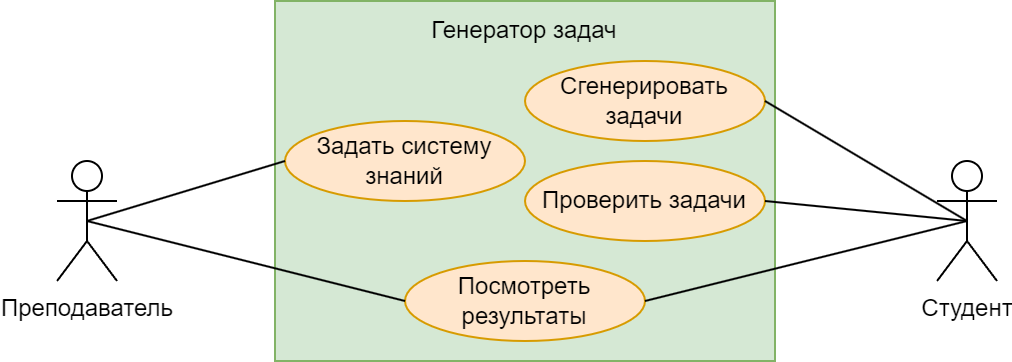

The diagram above was exported from draw.io. Its source (the exported page's mxGraphModel, read from the mxfile embedded in the PNG):
<mxGraphModel dx="1221" dy="823" grid="1" gridSize="10" guides="1" tooltips="1" connect="1" arrows="1" fold="1" page="1" pageScale="1" pageWidth="827" pageHeight="1169" math="0" shadow="0">
  <root>
    <mxCell id="0" />
    <mxCell id="1" parent="0" />
    <mxCell id="gkHV6Eb-_itA2Q4TGe-E-1" value="" style="rounded=0;whiteSpace=wrap;html=1;fillColor=#d5e8d4;strokeColor=#82b366;" parent="1" vertex="1">
      <mxGeometry x="289" y="210" width="250" height="180" as="geometry" />
    </mxCell>
    <mxCell id="gkHV6Eb-_itA2Q4TGe-E-2" value="Преподаватель" style="shape=umlActor;verticalLabelPosition=bottom;verticalAlign=top;html=1;outlineConnect=0;" parent="1" vertex="1">
      <mxGeometry x="180" y="290" width="30" height="60" as="geometry" />
    </mxCell>
    <mxCell id="gkHV6Eb-_itA2Q4TGe-E-3" value="Студент" style="shape=umlActor;verticalLabelPosition=bottom;verticalAlign=top;html=1;outlineConnect=0;" parent="1" vertex="1">
      <mxGeometry x="620" y="290" width="30" height="60" as="geometry" />
    </mxCell>
    <mxCell id="gkHV6Eb-_itA2Q4TGe-E-5" value="Сгенерировать задачи" style="ellipse;whiteSpace=wrap;html=1;fillColor=#ffe6cc;strokeColor=#d79b00;" parent="1" vertex="1">
      <mxGeometry x="414" y="240" width="120" height="40" as="geometry" />
    </mxCell>
    <mxCell id="gkHV6Eb-_itA2Q4TGe-E-6" value="Посмотреть результаты" style="ellipse;whiteSpace=wrap;html=1;fillColor=#ffe6cc;strokeColor=#d79b00;" parent="1" vertex="1">
      <mxGeometry x="354" y="340" width="120" height="40" as="geometry" />
    </mxCell>
    <mxCell id="gkHV6Eb-_itA2Q4TGe-E-7" value="Проверить задачи" style="ellipse;whiteSpace=wrap;html=1;fillColor=#ffe6cc;strokeColor=#d79b00;" parent="1" vertex="1">
      <mxGeometry x="414" y="290" width="120" height="40" as="geometry" />
    </mxCell>
    <mxCell id="gkHV6Eb-_itA2Q4TGe-E-8" value="Задать систему знаний" style="ellipse;whiteSpace=wrap;html=1;fillColor=#ffe6cc;strokeColor=#d79b00;" parent="1" vertex="1">
      <mxGeometry x="294" y="270" width="120" height="40" as="geometry" />
    </mxCell>
    <mxCell id="gkHV6Eb-_itA2Q4TGe-E-9" value="Генератор задач" style="text;html=1;align=center;verticalAlign=middle;whiteSpace=wrap;rounded=0;" parent="1" vertex="1">
      <mxGeometry x="366" y="210" width="96" height="30" as="geometry" />
    </mxCell>
    <mxCell id="gkHV6Eb-_itA2Q4TGe-E-10" value="" style="endArrow=none;html=1;rounded=0;exitX=0.5;exitY=0.5;exitDx=0;exitDy=0;exitPerimeter=0;entryX=0;entryY=0.5;entryDx=0;entryDy=0;" parent="1" source="gkHV6Eb-_itA2Q4TGe-E-2" target="gkHV6Eb-_itA2Q4TGe-E-8" edge="1">
      <mxGeometry width="50" height="50" relative="1" as="geometry">
        <mxPoint x="300" y="420" as="sourcePoint" />
        <mxPoint x="350" y="370" as="targetPoint" />
      </mxGeometry>
    </mxCell>
    <mxCell id="gkHV6Eb-_itA2Q4TGe-E-11" value="" style="endArrow=none;html=1;rounded=0;exitX=0.5;exitY=0.5;exitDx=0;exitDy=0;exitPerimeter=0;entryX=0;entryY=0.5;entryDx=0;entryDy=0;" parent="1" source="gkHV6Eb-_itA2Q4TGe-E-2" target="gkHV6Eb-_itA2Q4TGe-E-6" edge="1">
      <mxGeometry width="50" height="50" relative="1" as="geometry">
        <mxPoint x="205" y="330" as="sourcePoint" />
        <mxPoint x="304" y="300" as="targetPoint" />
      </mxGeometry>
    </mxCell>
    <mxCell id="gkHV6Eb-_itA2Q4TGe-E-12" value="" style="endArrow=none;html=1;rounded=0;exitX=1;exitY=0.5;exitDx=0;exitDy=0;entryX=0.5;entryY=0.5;entryDx=0;entryDy=0;entryPerimeter=0;" parent="1" source="gkHV6Eb-_itA2Q4TGe-E-6" target="gkHV6Eb-_itA2Q4TGe-E-3" edge="1">
      <mxGeometry width="50" height="50" relative="1" as="geometry">
        <mxPoint x="205" y="330" as="sourcePoint" />
        <mxPoint x="364" y="370" as="targetPoint" />
      </mxGeometry>
    </mxCell>
    <mxCell id="gkHV6Eb-_itA2Q4TGe-E-13" value="" style="endArrow=none;html=1;rounded=0;exitX=1;exitY=0.5;exitDx=0;exitDy=0;entryX=0.5;entryY=0.5;entryDx=0;entryDy=0;entryPerimeter=0;" parent="1" source="gkHV6Eb-_itA2Q4TGe-E-7" target="gkHV6Eb-_itA2Q4TGe-E-3" edge="1">
      <mxGeometry width="50" height="50" relative="1" as="geometry">
        <mxPoint x="484" y="370" as="sourcePoint" />
        <mxPoint x="645" y="330" as="targetPoint" />
      </mxGeometry>
    </mxCell>
    <mxCell id="gkHV6Eb-_itA2Q4TGe-E-15" value="" style="endArrow=none;html=1;rounded=0;exitX=1;exitY=0.5;exitDx=0;exitDy=0;entryX=0.5;entryY=0.5;entryDx=0;entryDy=0;entryPerimeter=0;" parent="1" source="gkHV6Eb-_itA2Q4TGe-E-5" target="gkHV6Eb-_itA2Q4TGe-E-3" edge="1">
      <mxGeometry width="50" height="50" relative="1" as="geometry">
        <mxPoint x="544" y="320" as="sourcePoint" />
        <mxPoint x="645" y="330" as="targetPoint" />
      </mxGeometry>
    </mxCell>
  </root>
</mxGraphModel>